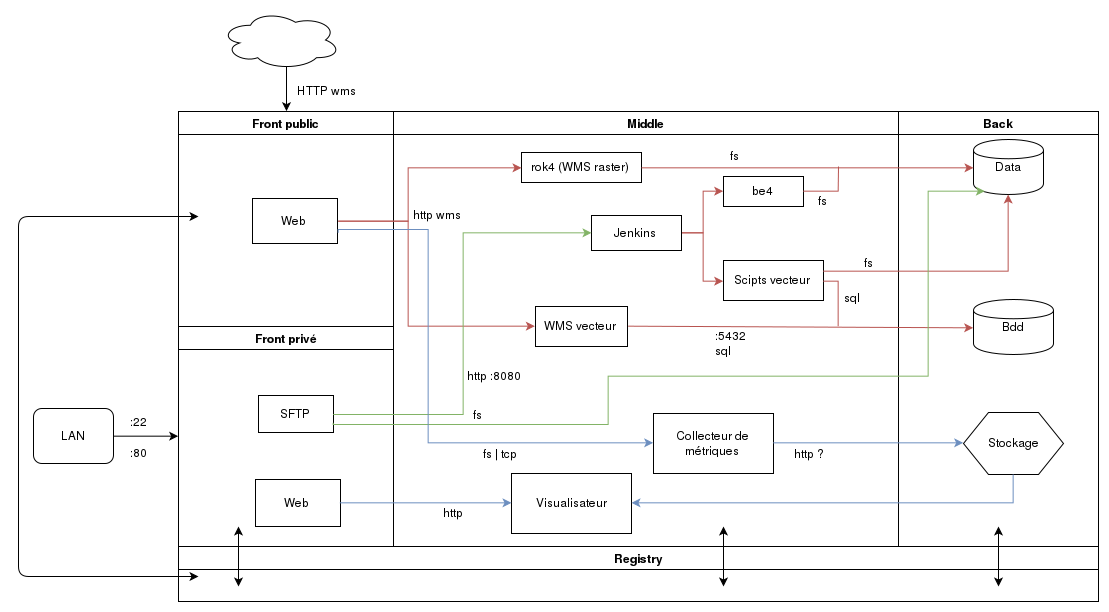

The diagram above was exported from draw.io. Its source (the exported page's mxGraphModel, read from the mxfile embedded in the PNG):
<mxGraphModel dx="1717" dy="1137" grid="1" gridSize="10" guides="1" tooltips="1" connect="1" arrows="1" fold="1" page="0" pageScale="1" pageWidth="1169" pageHeight="826" background="#ffffff" math="0" shadow="0">
  <root>
    <mxCell id="0" style=";html=1;" />
    <mxCell id="1" style=";html=1;" parent="0" />
    <mxCell id="2" value="Front public" style="swimlane;whiteSpace=wrap;html=1;startSize=23;" parent="1" vertex="1">
      <mxGeometry x="150" y="265" width="215" height="215" as="geometry" />
    </mxCell>
    <mxCell id="7" value="Web" style="text;html=1;fillColor=#ffffff;strokeColor=#000000;align=center;verticalAlign=middle;" parent="2" vertex="1">
      <mxGeometry x="74" y="87" width="85" height="45" as="geometry" />
    </mxCell>
    <mxCell id="4" value="Back" style="swimlane;whiteSpace=wrap;html=1;" parent="1" vertex="1">
      <mxGeometry x="870" y="265" width="200" height="435" as="geometry" />
    </mxCell>
    <mxCell id="43" value="Data" style="shape=cylinder;whiteSpace=wrap;html=1;" vertex="1" parent="4">
      <mxGeometry x="75" y="28" width="70" height="55" as="geometry" />
    </mxCell>
    <mxCell id="44" value="Bdd" style="shape=cylinder;whiteSpace=wrap;html=1;" vertex="1" parent="4">
      <mxGeometry x="75" y="188" width="80" height="55" as="geometry" />
    </mxCell>
    <mxCell id="45" value="Stockage" style="shape=hexagon;perimeter=hexagonPerimeter;whiteSpace=wrap;html=1;" vertex="1" parent="4">
      <mxGeometry x="65" y="301" width="100" height="62" as="geometry" />
    </mxCell>
    <mxCell id="54" style="edgeStyle=orthogonalEdgeStyle;rounded=0;html=1;exitX=0.55;exitY=0.95;exitPerimeter=0;entryX=0.5;entryY=0;jettySize=auto;orthogonalLoop=1;" edge="1" parent="1" source="42" target="2">
      <mxGeometry relative="1" as="geometry" />
    </mxCell>
    <mxCell id="42" value="" style="ellipse;shape=cloud;whiteSpace=wrap;html=1;" vertex="1" parent="1">
      <mxGeometry x="192" y="164" width="120" height="59" as="geometry" />
    </mxCell>
    <mxCell id="47" value="Front privé" style="swimlane;whiteSpace=wrap;html=1;startSize=23;" vertex="1" parent="1">
      <mxGeometry x="150" y="480" width="215" height="220" as="geometry">
        <mxRectangle x="150" y="480" width="90" height="23" as="alternateBounds" />
      </mxGeometry>
    </mxCell>
    <mxCell id="48" value="Web" style="text;html=1;fillColor=#ffffff;strokeColor=#000000;align=center;verticalAlign=middle;direction=west;" vertex="1" parent="47">
      <mxGeometry x="77" y="153" width="85" height="47" as="geometry" />
    </mxCell>
    <mxCell id="50" value="SFTP" style="text;html=1;fillColor=#ffffff;strokeColor=#000000;align=center;verticalAlign=middle;" vertex="1" parent="47">
      <mxGeometry x="80" y="69" width="75" height="37" as="geometry" />
    </mxCell>
    <mxCell id="52" value="LAN" style="rounded=1;whiteSpace=wrap;html=1;" vertex="1" parent="1">
      <mxGeometry x="5" y="562" width="80" height="55" as="geometry" />
    </mxCell>
    <mxCell id="55" value="HTTP wms" style="text;html=1;resizable=0;points=[];autosize=1;align=left;verticalAlign=top;spacingTop=-4;" vertex="1" parent="1">
      <mxGeometry x="267" y="235" width="70" height="20" as="geometry" />
    </mxCell>
    <mxCell id="57" value="" style="endArrow=classic;html=1;exitX=1;exitY=0.5;entryX=0;entryY=0.5;" edge="1" parent="1" source="52" target="47">
      <mxGeometry width="50" height="50" relative="1" as="geometry">
        <mxPoint x="-90" y="910" as="sourcePoint" />
        <mxPoint x="-40" y="860" as="targetPoint" />
      </mxGeometry>
    </mxCell>
    <mxCell id="58" value=":80" style="text;html=1;resizable=0;points=[];autosize=1;align=left;verticalAlign=top;spacingTop=-4;direction=west;" vertex="1" parent="1">
      <mxGeometry x="100" y="597" width="30" height="20" as="geometry" />
    </mxCell>
    <mxCell id="59" value=":22" style="text;html=1;resizable=0;points=[];autosize=1;align=left;verticalAlign=top;spacingTop=-4;" vertex="1" parent="1">
      <mxGeometry x="100" y="566" width="30" height="20" as="geometry" />
    </mxCell>
    <mxCell id="60" value="Registry" style="swimlane;whiteSpace=wrap;html=1;" vertex="1" parent="1">
      <mxGeometry x="150" y="700" width="920" height="55" as="geometry" />
    </mxCell>
    <mxCell id="66" value="" style="endArrow=classic;startArrow=classic;html=1;" edge="1" parent="1">
      <mxGeometry width="50" height="50" relative="1" as="geometry">
        <mxPoint x="210" y="740" as="sourcePoint" />
        <mxPoint x="210" y="680" as="targetPoint" />
      </mxGeometry>
    </mxCell>
    <mxCell id="3" value="Middle" style="swimlane;whiteSpace=wrap;html=1;" parent="1" vertex="1">
      <mxGeometry x="365" y="265" width="505" height="435" as="geometry" />
    </mxCell>
    <mxCell id="15" value="rok4 (WMS raster)" style="text;html=1;fillColor=#ffffff;strokeColor=#000000;align=center;verticalAlign=middle;" parent="3" vertex="1">
      <mxGeometry x="128" y="41" width="120" height="30" as="geometry" />
    </mxCell>
    <mxCell id="16" value="WMS vecteur" style="text;html=1;fillColor=#ffffff;strokeColor=#000000;align=center;verticalAlign=middle;" parent="3" vertex="1">
      <mxGeometry x="142" y="195" width="92" height="40" as="geometry" />
    </mxCell>
    <mxCell id="81" style="edgeStyle=orthogonalEdgeStyle;rounded=0;html=1;exitX=1;exitY=0.5;entryX=0;entryY=0.5;endArrow=classic;endFill=1;jettySize=auto;orthogonalLoop=1;fillColor=#f8cecc;strokeColor=#b85450;gradientColor=#ea6b66;" edge="1" parent="3" source="18" target="70">
      <mxGeometry relative="1" as="geometry" />
    </mxCell>
    <mxCell id="96" style="edgeStyle=orthogonalEdgeStyle;rounded=0;html=1;exitX=1;exitY=0.5;entryX=0;entryY=0.5;endArrow=classic;endFill=1;jettySize=auto;orthogonalLoop=1;fillColor=#f8cecc;strokeColor=#b85450;gradientColor=#ea6b66;" edge="1" parent="3" source="18" target="69">
      <mxGeometry relative="1" as="geometry" />
    </mxCell>
    <mxCell id="18" value="Jenkins" style="text;html=1;fillColor=#ffffff;strokeColor=#000000;align=center;verticalAlign=middle;" parent="3" vertex="1">
      <mxGeometry x="198" y="104" width="90" height="35" as="geometry" />
    </mxCell>
    <mxCell id="70" value="be4" style="text;html=1;fillColor=#ffffff;strokeColor=#000000;align=center;verticalAlign=middle;" vertex="1" parent="3">
      <mxGeometry x="330" y="65" width="80" height="30" as="geometry" />
    </mxCell>
    <mxCell id="69" value="Scipts vecteur" style="text;html=1;fillColor=#ffffff;strokeColor=#000000;align=center;verticalAlign=middle;" vertex="1" parent="3">
      <mxGeometry x="330" y="149" width="100" height="40" as="geometry" />
    </mxCell>
    <mxCell id="67" value="" style="endArrow=classic;startArrow=classic;html=1;" edge="1" parent="3">
      <mxGeometry width="50" height="50" relative="1" as="geometry">
        <mxPoint x="330" y="475" as="sourcePoint" />
        <mxPoint x="330" y="415" as="targetPoint" />
      </mxGeometry>
    </mxCell>
    <mxCell id="87" value="http wms" style="text;html=1;resizable=0;points=[];autosize=1;align=left;verticalAlign=top;spacingTop=-4;" vertex="1" parent="3">
      <mxGeometry x="18" y="94" width="60" height="20" as="geometry" />
    </mxCell>
    <mxCell id="88" value=":5432&lt;br&gt;sql" style="text;html=1;resizable=0;points=[];autosize=1;align=left;verticalAlign=top;spacingTop=-4;" vertex="1" parent="3">
      <mxGeometry x="320" y="215" width="50" height="30" as="geometry" />
    </mxCell>
    <mxCell id="89" value="sql" style="text;html=1;resizable=0;points=[];autosize=1;align=left;verticalAlign=top;spacingTop=-4;" vertex="1" parent="3">
      <mxGeometry x="449" y="177" width="30" height="20" as="geometry" />
    </mxCell>
    <mxCell id="90" value="fs" style="text;html=1;resizable=0;points=[];autosize=1;align=left;verticalAlign=top;spacingTop=-4;" vertex="1" parent="3">
      <mxGeometry x="423" y="80" width="20" height="20" as="geometry" />
    </mxCell>
    <mxCell id="91" value="http :8080" style="text;html=1;resizable=0;points=[];autosize=1;align=left;verticalAlign=top;spacingTop=-4;" vertex="1" parent="3">
      <mxGeometry x="72" y="255" width="70" height="20" as="geometry" />
    </mxCell>
    <mxCell id="98" value="fs" style="text;html=1;resizable=0;points=[];autosize=1;align=left;verticalAlign=top;spacingTop=-4;" vertex="1" parent="3">
      <mxGeometry x="335" y="35" width="20" height="20" as="geometry" />
    </mxCell>
    <mxCell id="92" value="fs" style="text;html=1;resizable=0;points=[];autosize=1;align=left;verticalAlign=top;spacingTop=-4;" vertex="1" parent="3">
      <mxGeometry x="78" y="294" width="20" height="20" as="geometry" />
    </mxCell>
    <mxCell id="104" value="Collecteur de métriques" style="whiteSpace=wrap;html=1;" vertex="1" parent="3">
      <mxGeometry x="260" y="302" width="120" height="60" as="geometry" />
    </mxCell>
    <mxCell id="106" value="Visualisateur" style="whiteSpace=wrap;html=1;" vertex="1" parent="3">
      <mxGeometry x="118" y="362" width="120" height="60" as="geometry" />
    </mxCell>
    <mxCell id="108" value="fs | tcp" style="text;html=1;resizable=0;points=[];autosize=1;align=left;verticalAlign=top;spacingTop=-4;" vertex="1" parent="3">
      <mxGeometry x="88" y="333" width="50" height="20" as="geometry" />
    </mxCell>
    <mxCell id="110" value="http ?" style="text;html=1;resizable=0;points=[];autosize=1;align=left;verticalAlign=top;spacingTop=-4;" vertex="1" parent="3">
      <mxGeometry x="399" y="333" width="50" height="20" as="geometry" />
    </mxCell>
    <mxCell id="100" value="fs" style="text;html=1;resizable=0;points=[];autosize=1;align=left;verticalAlign=top;spacingTop=-4;" vertex="1" parent="3">
      <mxGeometry x="469" y="142" width="20" height="20" as="geometry" />
    </mxCell>
    <mxCell id="77" style="edgeStyle=orthogonalEdgeStyle;rounded=0;html=1;exitX=1;exitY=0.5;entryX=0;entryY=0.5;endArrow=classic;endFill=1;jettySize=auto;orthogonalLoop=1;fillColor=#f8cecc;strokeColor=#b85450;gradientColor=#ea6b66;" edge="1" parent="1" source="7" target="15">
      <mxGeometry relative="1" as="geometry">
        <Array as="points">
          <mxPoint x="320" y="375" />
          <mxPoint x="380" y="375" />
          <mxPoint x="380" y="320" />
        </Array>
      </mxGeometry>
    </mxCell>
    <mxCell id="78" style="edgeStyle=orthogonalEdgeStyle;rounded=0;html=1;exitX=1;exitY=0.5;entryX=0;entryY=0.5;endArrow=classic;endFill=1;jettySize=auto;orthogonalLoop=1;fillColor=#f8cecc;strokeColor=#b85450;gradientColor=#ea6b66;" edge="1" parent="1" source="7" target="16">
      <mxGeometry relative="1" as="geometry">
        <Array as="points">
          <mxPoint x="320" y="375" />
          <mxPoint x="380" y="375" />
          <mxPoint x="380" y="480" />
        </Array>
      </mxGeometry>
    </mxCell>
    <mxCell id="79" style="edgeStyle=orthogonalEdgeStyle;rounded=0;html=1;exitX=1;exitY=0.5;endArrow=classic;endFill=1;jettySize=auto;orthogonalLoop=1;fillColor=#f8cecc;strokeColor=#b85450;gradientColor=#ea6b66;" edge="1" parent="1" source="15" target="43">
      <mxGeometry relative="1" as="geometry" />
    </mxCell>
    <mxCell id="71" value="" style="endArrow=classic;html=1;exitX=1;exitY=0.5;entryX=0;entryY=0.5;fillColor=#f8cecc;strokeColor=#b85450;gradientColor=#ea6b66;" edge="1" parent="1" source="16" target="44">
      <mxGeometry width="50" height="50" relative="1" as="geometry">
        <mxPoint x="-90" y="970" as="sourcePoint" />
        <mxPoint x="-40" y="920" as="targetPoint" />
      </mxGeometry>
    </mxCell>
    <mxCell id="84" style="edgeStyle=orthogonalEdgeStyle;rounded=0;html=1;exitX=1;exitY=0.5;endArrow=none;endFill=0;jettySize=auto;orthogonalLoop=1;fillColor=#f8cecc;strokeColor=#b85450;gradientColor=#ea6b66;" edge="1" parent="1" source="69">
      <mxGeometry relative="1" as="geometry">
        <mxPoint x="810" y="480" as="targetPoint" />
        <Array as="points">
          <mxPoint x="810" y="434" />
        </Array>
      </mxGeometry>
    </mxCell>
    <mxCell id="85" style="edgeStyle=orthogonalEdgeStyle;rounded=0;html=1;exitX=1;exitY=0.5;entryX=0;entryY=0.5;endArrow=classic;endFill=1;jettySize=auto;orthogonalLoop=1;fillColor=#d5e8d4;strokeColor=#82b366;gradientColor=#97d077;" edge="1" parent="1" source="50" target="18">
      <mxGeometry relative="1" as="geometry" />
    </mxCell>
    <mxCell id="97" style="edgeStyle=orthogonalEdgeStyle;rounded=0;html=1;exitX=1;exitY=0.5;endArrow=none;endFill=0;jettySize=auto;orthogonalLoop=1;fillColor=#f8cecc;strokeColor=#b85450;gradientColor=#ea6b66;" edge="1" parent="1" source="70">
      <mxGeometry relative="1" as="geometry">
        <mxPoint x="810" y="320" as="targetPoint" />
      </mxGeometry>
    </mxCell>
    <mxCell id="99" style="edgeStyle=orthogonalEdgeStyle;rounded=0;html=1;exitX=1;exitY=0.25;entryX=0.5;entryY=1;endArrow=classic;endFill=1;jettySize=auto;orthogonalLoop=1;fillColor=#f8cecc;strokeColor=#b85450;gradientColor=#ea6b66;" edge="1" parent="1" source="69" target="43">
      <mxGeometry relative="1" as="geometry">
        <Array as="points">
          <mxPoint x="980" y="424" />
        </Array>
      </mxGeometry>
    </mxCell>
    <mxCell id="102" style="edgeStyle=orthogonalEdgeStyle;rounded=0;html=1;exitX=1;exitY=0.75;entryX=0.15;entryY=0.95;entryPerimeter=0;endArrow=classic;endFill=1;jettySize=auto;orthogonalLoop=1;fillColor=#d5e8d4;strokeColor=#82b366;gradientColor=#97d077;" edge="1" parent="1" source="50" target="43">
      <mxGeometry relative="1" as="geometry">
        <Array as="points">
          <mxPoint x="580" y="578" />
          <mxPoint x="580" y="530" />
          <mxPoint x="900" y="530" />
          <mxPoint x="900" y="345" />
        </Array>
      </mxGeometry>
    </mxCell>
    <mxCell id="107" style="edgeStyle=orthogonalEdgeStyle;rounded=0;html=1;exitX=1;exitY=0.75;entryX=0;entryY=0.5;endArrow=classic;endFill=1;jettySize=auto;orthogonalLoop=1;fillColor=#dae8fc;strokeColor=#6c8ebf;gradientColor=#7ea6e0;" edge="1" parent="1" source="7" target="104">
      <mxGeometry relative="1" as="geometry">
        <Array as="points">
          <mxPoint x="309" y="383" />
          <mxPoint x="400" y="383" />
          <mxPoint x="400" y="597" />
        </Array>
      </mxGeometry>
    </mxCell>
    <mxCell id="109" style="edgeStyle=orthogonalEdgeStyle;rounded=0;html=1;exitX=1;exitY=0.5;entryX=0;entryY=0.5;endArrow=classic;endFill=1;jettySize=auto;orthogonalLoop=1;fillColor=#dae8fc;strokeColor=#6c8ebf;gradientColor=#7ea6e0;" edge="1" parent="1" source="104" target="45">
      <mxGeometry relative="1" as="geometry" />
    </mxCell>
    <mxCell id="112" style="edgeStyle=orthogonalEdgeStyle;rounded=0;html=1;exitX=0.5;exitY=1;entryX=1;entryY=0.5;endArrow=classic;endFill=1;jettySize=auto;orthogonalLoop=1;fillColor=#dae8fc;strokeColor=#6c8ebf;gradientColor=#7ea6e0;" edge="1" parent="1" source="45" target="106">
      <mxGeometry relative="1" as="geometry" />
    </mxCell>
    <mxCell id="113" style="edgeStyle=orthogonalEdgeStyle;rounded=0;html=1;exitX=0;exitY=0.5;entryX=0;entryY=0.5;endArrow=classic;endFill=1;jettySize=auto;orthogonalLoop=1;fillColor=#dae8fc;strokeColor=#6c8ebf;gradientColor=#7ea6e0;" edge="1" parent="1" source="48" target="106">
      <mxGeometry relative="1" as="geometry" />
    </mxCell>
    <mxCell id="114" value="http" style="text;html=1;resizable=0;points=[];autosize=1;align=left;verticalAlign=top;spacingTop=-4;" vertex="1" parent="1">
      <mxGeometry x="413" y="657" width="40" height="20" as="geometry" />
    </mxCell>
    <mxCell id="118" value="" style="endArrow=classic;startArrow=classic;html=1;" edge="1" parent="1">
      <mxGeometry width="50" height="50" relative="1" as="geometry">
        <mxPoint x="970" y="740" as="sourcePoint" />
        <mxPoint x="970" y="680" as="targetPoint" />
      </mxGeometry>
    </mxCell>
    <mxCell id="119" value="" style="endArrow=classic;startArrow=classic;html=1;" edge="1" parent="1">
      <mxGeometry width="50" height="50" relative="1" as="geometry">
        <mxPoint x="170" y="370" as="sourcePoint" />
        <mxPoint x="170" y="730" as="targetPoint" />
        <Array as="points">
          <mxPoint x="-10" y="370" />
          <mxPoint x="-10" y="730" />
        </Array>
      </mxGeometry>
    </mxCell>
  </root>
</mxGraphModel>